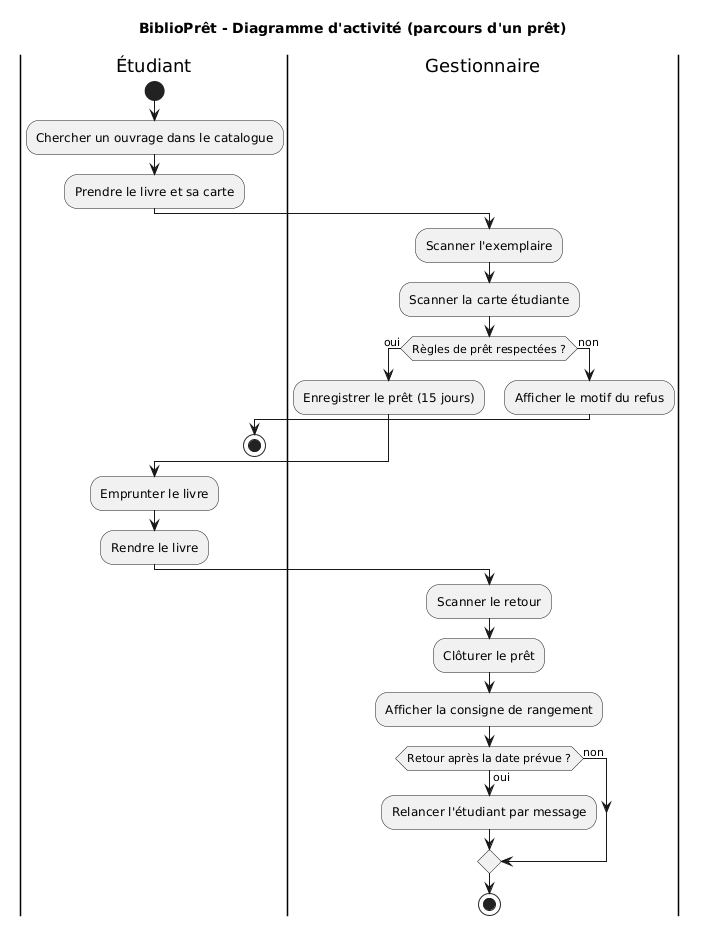

The diagram above was rendered by PlantUML. Its source (embedded in the PNG):
@startuml
title BiblioPrêt - Diagramme d'activité (parcours d'un prêt)

|Étudiant|
start
:Chercher un ouvrage dans le catalogue;
:Prendre le livre et sa carte;

|Gestionnaire|
:Scanner l'exemplaire;
:Scanner la carte étudiante;

if (Règles de prêt respectées ?) then (oui)
  :Enregistrer le prêt (15 jours);
else (non)
  :Afficher le motif du refus;
  |Étudiant|
  stop
endif

|Étudiant|
:Emprunter le livre;
:Rendre le livre;

|Gestionnaire|
:Scanner le retour;
:Clôturer le prêt;
:Afficher la consigne de rangement;

if (Retour après la date prévue ?) then (oui)
  :Relancer l'étudiant par message;
else (non)
endif

stop
@enduml